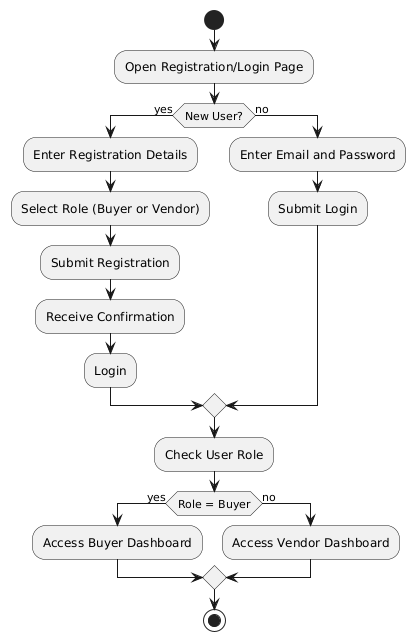

The diagram above was rendered by PlantUML. Its source (embedded in the PNG):
@startuml
start

:Open Registration/Login Page;
if (New User?) then (yes)
  :Enter Registration Details;
  :Select Role (Buyer or Vendor);
  :Submit Registration;
  :Receive Confirmation;
  :Login;
else (no)
  :Enter Email and Password;
  :Submit Login;
endif

:Check User Role;

if (Role = Buyer) then (yes)
  :Access Buyer Dashboard;
else (no)
  :Access Vendor Dashboard;
endif

stop
@enduml